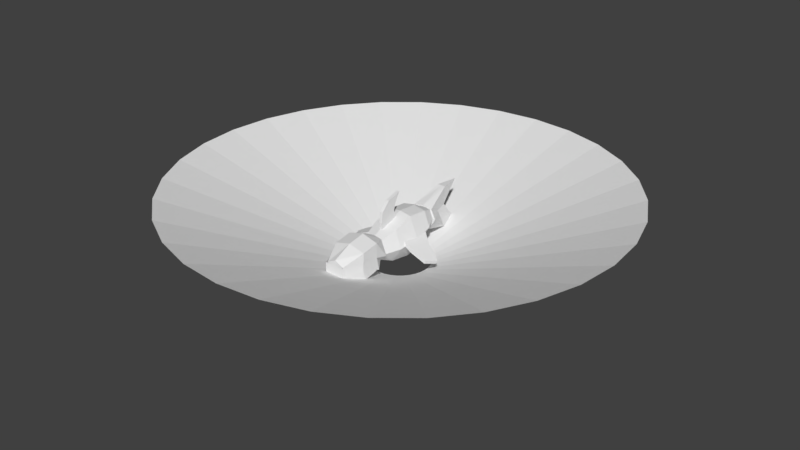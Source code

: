 # Source: roa.blend  (saved by Blender 2.78.0; exported with 4.5.12 LTS)
import bpy
from mathutils import Matrix  # noqa: F401  (used for matrix-valued properties, if any)

bpy.ops.wm.read_factory_settings(use_empty=True)
scene = bpy.context.scene
scene.name = 'Scene'

# ---- collections
col_collection_1 = bpy.data.collections.new('Collection 1'); scene.collection.children.link(col_collection_1)

# ---- materials (node trees are filled in below, after node groups)
mat_roa_effect = bpy.data.materials.new('Roa Effect')
mat_roa_effect.alpha_threshold = 0.0
mat_roa_effect.use_transparent_shadow = False
mat_roa_effect.roughness = 0.5
mat_roa = bpy.data.materials.new('Roa')
mat_roa.alpha_threshold = 0.0
mat_roa.use_transparent_shadow = False
mat_roa.roughness = 0.5

# ---- material node trees

# ---- world
world_world = bpy.data.worlds.new('World'); scene.world = world_world
world_world.color = (0.05088, 0.05088, 0.05088)
world_world.use_sun_shadow = False
world_world.sun_shadow_jitter_overblur = 0.0
world_world.cycles.sampling_method = 'MANUAL'

# ---- meshes
me_effect = bpy.data.meshes.new('Effect')
me_effect.from_pydata([(2.843e-08, 1.02, -1.0), (-6.75e-07, 7.56, 1.5), (0.199, 1.0, -1.0), (1.475, 7.415, 1.5), (0.3903, 0.9424, -1.0), (2.893, 6.985, 1.5), (0.5667, 0.8481, -1.0), (4.2, 6.286, 1.5), (0.7212, 0.7212, -1.0), (5.346, 5.346, 1.5), (0.8481, 0.5667, -1.0), (6.286, 4.2, 1.5), (0.9424, 0.3903, -1.0), (6.985, 2.893, 1.5), (1.0, 0.199, -1.0), (7.415, 1.475, 1.5), (1.02, 6.609e-08, -1.0), (7.56, -1.405e-06, 1.5), (1.0, -0.199, -1.0), (7.415, -1.475, 1.5), (0.9424, -0.3903, -1.0), (6.985, -2.893, 1.5), (0.8481, -0.5667, -1.0), (6.286, -4.2, 1.5), (0.7212, -0.7212, -1.0), (5.346, -5.346, 1.5), (0.5667, -0.8481, -1.0), (4.2, -6.286, 1.5), (0.3903, -0.9424, -1.0), (2.893, -6.985, 1.5), (0.199, -1.0, -1.0), (1.475, -7.415, 1.5), (-3.039e-07, -1.02, -1.0), (-3.138e-06, -7.56, 1.5), (-0.199, -1.0, -1.0), (-1.475, -7.415, 1.5), (-0.3903, -0.9424, -1.0), (-2.893, -6.985, 1.5), (-0.5667, -0.8481, -1.0), (-4.2, -6.286, 1.5), (-0.7212, -0.7212, -1.0), (-5.346, -5.346, 1.5), (-0.8481, -0.5667, -1.0), (-6.286, -4.2, 1.5), (-0.9424, -0.3903, -1.0), (-6.985, -2.893, 1.5), (-1.0, -0.199, -1.0), (-7.415, -1.475, 1.5), (-1.02, 9.74e-07, -1.0), (-7.56, 5.325e-06, 1.5), (-1.0, 0.199, -1.0), (-7.415, 1.475, 1.5), (-0.9424, 0.3903, -1.0), (-6.985, 2.893, 1.5), (-0.8481, 0.5667, -1.0), (-6.286, 4.2, 1.5), (-0.7212, 0.7212, -1.0), (-5.346, 5.346, 1.5), (-0.5667, 0.8481, -1.0), (-4.2, 6.286, 1.5), (-0.3903, 0.9424, -1.0), (-2.893, 6.985, 1.5), (-0.199, 1.0, -1.0), (-1.475, 7.415, 1.5)], [], [(0, 1, 3, 2), (2, 3, 5, 4), (4, 5, 7, 6), (6, 7, 9, 8), (8, 9, 11, 10), (10, 11, 13, 12), (12, 13, 15, 14), (14, 15, 17, 16), (16, 17, 19, 18), (18, 19, 21, 20), (20, 21, 23, 22), (22, 23, 25, 24), (24, 25, 27, 26), (26, 27, 29, 28), (28, 29, 31, 30), (30, 31, 33, 32), (32, 33, 35, 34), (34, 35, 37, 36), (36, 37, 39, 38), (38, 39, 41, 40), (40, 41, 43, 42), (42, 43, 45, 44), (44, 45, 47, 46), (46, 47, 49, 48), (48, 49, 51, 50), (50, 51, 53, 52), (52, 53, 55, 54), (54, 55, 57, 56), (56, 57, 59, 58), (58, 59, 61, 60), (60, 61, 63, 62), (62, 63, 1, 0)])
_uv = me_effect.uv_layers.new(name='UVMap')
_uv.uv.foreach_set('vector', [0.9999, 8.294e-05, 0.9999, 0.6376, 0.9374, 0.6376, 0.9374, 8.259e-05, 0.9374, 8.259e-05, 0.9374, 0.6376, 0.8749, 0.6376, 0.8749, 8.219e-05, 0.8749, 8.219e-05, 0.8749, 0.6376, 0.8124, 0.6376, 0.8125, 8.189e-05, 0.8125, 8.189e-05, 0.8124, 0.6376, 0.75, 0.6376, 0.75, 8.159e-05, 0.75, 8.159e-05, 0.75, 0.6376, 0.6875, 0.6376, 0.6875, 8.129e-05, 0.6875, 8.129e-05, 0.6875, 0.6376, 0.625, 0.6376, 0.625, 8.101e-05, 0.625, 8.101e-05, 0.625, 0.6376, 0.5625, 0.6376, 0.5625, 8.076e-05, 0.5625, 8.076e-05, 0.5625, 0.6376, 0.5, 0.6376, 0.5, 8.059e-05, 0.5, 8.059e-05, 0.5, 0.6376, 0.4375, 0.6376, 0.4375, 8.039e-05, 0.4375, 8.039e-05, 0.4375, 0.6376, 0.375, 0.6376, 0.375, 8.026e-05, 0.375, 8.026e-05, 0.375, 0.6376, 0.3125, 0.6376, 0.3125, 8.011e-05, 0.3125, 8.011e-05, 0.3125, 0.6376, 0.25, 0.6376, 0.25, 8.001e-05, 0.25, 8.001e-05, 0.25, 0.6376, 0.1875, 0.6376, 0.1875, 7.994e-05, 0.1875, 7.994e-05, 0.1875, 0.6376, 0.1251, 0.6376, 0.1251, 7.989e-05, 0.1251, 7.989e-05, 0.1251, 0.6376, 0.06257, 0.6376, 0.06257, 7.986e-05, 0.06257, 7.986e-05, 0.06257, 0.6376, 7.984e-05, 0.6376, 7.984e-05, 7.984e-05, 1.0, 1.287e-05, 1.0, 0.6376, 0.9375, 0.6376, 0.9375, 1.252e-05, 0.9375, 1.252e-05, 0.9375, 0.6376, 0.875, 0.6376, 0.875, 1.228e-05, 0.875, 1.228e-05, 0.875, 0.6376, 0.8125, 0.6376, 0.8125, 1.192e-05, 0.8125, 1.192e-05, 0.8125, 0.6376, 0.75, 0.6376, 0.75, 1.168e-05, 0.75, 1.168e-05, 0.75, 0.6376, 0.6875, 0.6376, 0.6875, 1.132e-05, 0.6875, 1.132e-05, 0.6875, 0.6376, 0.6251, 0.6376, 0.6251, 1.121e-05, 0.6251, 1.121e-05, 0.6251, 0.6376, 0.5626, 0.6376, 0.5626, 1.109e-05, 0.5626, 1.109e-05, 0.5626, 0.6376, 0.5001, 0.6376, 0.5001, 1.085e-05, 0.5001, 1.085e-05, 0.5001, 0.6376, 0.4376, 0.6376, 0.4376, 1.073e-05, 0.4376, 1.073e-05, 0.4376, 0.6376, 0.3751, 0.6376, 0.3751, 1.061e-05, 0.3751, 1.061e-05, 0.3751, 0.6376, 0.3126, 0.6376, 0.3126, 1.049e-05, 0.3126, 1.049e-05, 0.3126, 0.6376, 0.2501, 0.6376, 0.2501, 1.049e-05, 0.2501, 1.049e-05, 0.2501, 0.6376, 0.1876, 0.6376, 0.1876, 1.049e-05, 0.1876, 1.049e-05, 0.1876, 0.6376, 0.1251, 0.6376, 0.1251, 1.037e-05, 0.1251, 1.037e-05, 0.1251, 0.6376, 0.06265, 0.6376, 0.06265, 1.037e-05, 0.06265, 1.037e-05, 0.06265, 0.6376, 0.0001569, 0.6376, 0.0001569, 1.049e-05])
me_effect.materials.append(mat_roa_effect)
me_effect.use_remesh_preserve_volume = False
me_effect.use_remesh_preserve_attributes = False
me_effect.use_mirror_vertex_groups = False
me_effect.update()
me_armright = bpy.data.meshes.new('ArmRight')
me_armright.from_pydata([(0.07067, -0.5, -0.03325), (0.01996, -0.5, 0.07551), (0.02536, 0.5, -0.05438), (-0.02536, 0.5, 0.05438), (-0.7903, -0.5, -0.4347), (-0.841, -0.5, -0.326), (-0.7903, 6.152e-08, -0.4347), (-0.841, 6.304e-08, -0.326), (0.02536, -7.553e-10, -0.05438), (-0.02536, 7.553e-10, 0.05438), (-0.9716, -0.15, -0.5193), (-1.022, -0.15, -0.4105), (-0.4051, 0.15, -0.2551), (-0.4559, 0.15, -0.1464), (-0.2692, -0.55, -0.1917), (-0.3199, -0.55, -0.08297), (-0.5238, -0.075, -0.1781), (-0.4731, -0.075, -0.2868)], [], [(7, 11, 16, 13), (12, 6, 7, 13), (10, 4, 5, 11), (14, 0, 1, 15), (17, 14, 4, 10), (16, 15, 1, 9), (13, 16, 9, 3), (12, 17, 10, 6), (6, 10, 11, 7), (2, 8, 17, 12), (11, 5, 15, 16), (8, 0, 14, 17), (4, 14, 15, 5), (2, 12, 13, 3)])
_uv = me_armright.uv_layers.new(name='UVMap')
_uv.uv.foreach_set('vector', [0.8605, 0.05823, 0.8612, 0.0346, 0.8223, 0.08026, 0.8342, 0.1128, 0.8503, 0.1195, 0.8749, 0.06145, 0.8605, 0.05823, 0.8342, 0.1128, 0.8749, 0.02889, 0.8334, 0.0003291, 0.8299, 0.01684, 0.8612, 0.0346, 0.7564, 0.01951, 0.7049, 0.04876, 0.7146, 0.06535, 0.7634, 0.03631, 0.8597, 0.4402, 0.7878, 0.4449, 0.8321, 0.5104, 0.8873, 0.5111, 0.8223, 0.08026, 0.7634, 0.03631, 0.7146, 0.06535, 0.7592, 0.1327, 0.8342, 0.1128, 0.8223, 0.08026, 0.7592, 0.1327, 0.8004, 0.1959, 0.8816, 0.4162, 0.8597, 0.4402, 0.8873, 0.5111, 0.892, 0.4771, 0.8749, 0.06145, 0.8749, 0.02889, 0.8612, 0.0346, 0.8605, 0.05823, 0.892, 0.3361, 0.8321, 0.3693, 0.8597, 0.4402, 0.8816, 0.4162, 0.8612, 0.0346, 0.8299, 0.01684, 0.7634, 0.03631, 0.8223, 0.08026, 0.8321, 0.3693, 0.7689, 0.3966, 0.7878, 0.4449, 0.8597, 0.4402, 0.8334, 0.0003291, 0.7564, 0.01951, 0.7634, 0.03631, 0.8299, 0.01684, 0.8173, 0.2026, 0.8503, 0.1195, 0.8342, 0.1128, 0.8004, 0.1959])
_ca = me_armright.color_attributes.new('Col', 'BYTE_COLOR', 'CORNER')
_ca.data.foreach_set('color', [1.0, 1.0, 1.0, 1.0, 1.0, 1.0, 1.0, 1.0, 1.0, 1.0, 1.0, 1.0, 1.0, 1.0, 1.0, 1.0, 1.0, 1.0, 1.0, 1.0, 1.0, 1.0, 1.0, 1.0, 1.0, 1.0, 1.0, 1.0, 1.0, 1.0, 1.0, 1.0, 1.0, 1.0, 1.0, 1.0, 1.0, 1.0, 1.0, 1.0, 1.0, 1.0, 1.0, 1.0, 1.0, 1.0, 1.0, 1.0, 1.0, 1.0, 1.0, 1.0, 1.0, 1.0, 1.0, 1.0, 1.0, 1.0, 1.0, 1.0, 1.0, 1.0, 1.0, 1.0, 1.0, 1.0, 1.0, 1.0, 1.0, 1.0, 1.0, 1.0, 1.0, 1.0, 1.0, 1.0, 1.0, 1.0, 1.0, 1.0, 1.0, 1.0, 1.0, 1.0, 1.0, 1.0, 1.0, 1.0, 1.0, 1.0, 1.0, 1.0, 1.0, 1.0, 1.0, 1.0, 1.0, 1.0, 1.0, 1.0, 1.0, 1.0, 1.0, 1.0, 1.0, 1.0, 1.0, 1.0, 1.0, 1.0, 1.0, 1.0, 1.0, 1.0, 1.0, 1.0, 1.0, 1.0, 1.0, 1.0, 1.0, 1.0, 1.0, 1.0, 1.0, 1.0, 1.0, 1.0, 1.0, 1.0, 1.0, 1.0, 1.0, 1.0, 1.0, 1.0, 1.0, 1.0, 1.0, 1.0, 1.0, 1.0, 1.0, 1.0, 1.0, 1.0, 1.0, 1.0, 1.0, 1.0, 1.0, 1.0, 1.0, 1.0, 1.0, 1.0, 1.0, 1.0, 1.0, 1.0, 1.0, 1.0, 1.0, 1.0, 1.0, 1.0, 1.0, 1.0, 1.0, 1.0, 1.0, 1.0, 1.0, 1.0, 1.0, 1.0, 1.0, 1.0, 1.0, 1.0, 1.0, 1.0, 1.0, 1.0, 1.0, 1.0, 1.0, 1.0, 1.0, 1.0, 1.0, 1.0, 1.0, 1.0, 1.0, 1.0, 1.0, 1.0, 1.0, 1.0, 1.0, 1.0, 1.0, 1.0, 1.0, 1.0, 1.0, 1.0, 1.0, 1.0, 1.0, 1.0, 1.0, 1.0, 1.0, 1.0, 1.0, 1.0, 1.0, 1.0, 1.0, 1.0, 1.0, 1.0])
me_armright.materials.append(mat_roa)
me_armright.use_remesh_preserve_volume = False
me_armright.use_remesh_preserve_attributes = False
me_armright.use_mirror_vertex_groups = False
me_armright.update()
me_body = bpy.data.meshes.new('Body')
me_body.from_pydata([(-0.1568, -1.4, -0.3304), (-0.2646, -1.4, 0.2576), (-0.1505, 1.4, -0.07476), (-0.2117, 1.4, 0.3452), (0.1568, -1.4, -0.3304), (0.2646, -1.4, 0.2576), (0.1505, 1.4, -0.07476), (0.2117, 1.4, 0.3452), (-0.392, -1.4, -0.1344), (-0.2822, 1.4, 0.2052), (0.2822, 1.4, 0.2052), (0.392, -1.4, -0.1344), (-0.336, 0.0, -0.7048), (-0.42, 0.0, 0.6952), (0.336, 0.0, -0.7048), (0.42, 0.0, 0.6952), (0.7, 0.0, -0.004762), (-0.7, 0.0, -0.004762), (-0.28, -0.7, -0.6348), (0.42, -0.7, 0.4852), (0.63, -0.7, -0.1098), (-0.42, -0.7, 0.4852), (0.28, -0.7, -0.6348), (-0.63, -0.7, -0.1098), (-0.42, 0.7, 0.6252), (0.28, 0.7, -0.4948), (-0.63, 0.7, 0.1002), (-0.28, 0.7, -0.4948), (0.42, 0.7, 0.6252), (0.63, 0.7, 0.1002), (-2.604e-09, 1.4, -0.07476), (-2.604e-09, 1.4, 0.3452), (-2.271e-10, -1.4, -0.3304), (-2.271e-10, -1.4, 0.3066), (-2.271e-10, -1.4, -0.1344), (-2.604e-09, 1.4, 0.2052), (-2.838e-10, 0.0, 0.7652), (-2.838e-10, 0.0, -0.7048), (-2.838e-10, -0.7, 0.5552), (-2.838e-10, -0.7, -0.6348), (-2.838e-10, 0.7, -0.4948), (-2.838e-10, 0.7, 0.6952), (0.05, -0.9056, 0.3708), (-0.05, -0.3444, 0.9056), (-0.05, -0.2208, 0.5944), (-0.05, -0.9292, 0.6792), (-0.05, -0.9056, 0.3708), (0.05, -0.9292, 0.6792), (0.05, -0.2208, 0.5944), (0.05, -0.3444, 0.9056), (0.05, -0.2693, 1.176), (0.05, -0.881, 1.032), (-0.05, -0.2693, 1.176), (-0.05, -0.881, 1.032), (0.05, -0.09104, 1.475), (0.05, -0.6027, 1.331), (-0.05, -0.09104, 1.475), (-0.05, -0.6027, 1.331)], [], [(26, 24, 3, 9), (35, 31, 7, 10), (20, 19, 5, 11), (34, 33, 1, 8), (39, 22, 4, 32), (38, 21, 1, 33), (32, 34, 8, 0), (22, 20, 11, 4), (30, 35, 10, 6), (27, 26, 9, 2), (18, 23, 17, 12), (25, 29, 16, 14), (41, 24, 13, 36), (40, 25, 14, 37), (29, 28, 15, 16), (23, 21, 13, 17), (8, 1, 21, 23), (0, 8, 23, 18), (14, 16, 20, 22), (36, 13, 21, 38), (37, 14, 22, 39), (16, 15, 19, 20), (10, 7, 28, 29), (30, 6, 25, 40), (31, 3, 24, 41), (6, 10, 29, 25), (12, 17, 26, 27), (17, 13, 24, 26), (7, 31, 41, 28), (2, 30, 40, 27), (12, 37, 39, 18), (15, 36, 38, 19), (27, 40, 37, 12), (28, 41, 36, 15), (2, 9, 35, 30), (4, 11, 34, 32), (19, 38, 33, 5), (18, 39, 32, 0), (11, 5, 33, 34), (9, 3, 31, 35), (42, 47, 45, 46), (48, 49, 47, 42), (44, 43, 49, 48), (46, 45, 43, 44), (49, 43, 52, 50), (52, 53, 57, 56), (43, 45, 53, 52), (47, 49, 50, 51), (45, 47, 51, 53), (54, 56, 57, 55), (51, 50, 54, 55), (53, 51, 55, 57), (50, 52, 56, 54)])
_uv = me_body.uv_layers.new(name='UVMap')
_uv.uv.foreach_set('vector', [0.3003, 0.442, 0.3073, 0.3734, 0.4127, 0.4055, 0.41, 0.4294, 0.8075, 0.5309, 0.8075, 0.5117, 0.8365, 0.5117, 0.8462, 0.5309, 0.1282, 0.1325, 0.1254, 0.2159, 0.01569, 0.1889, 0.02284, 0.124, 0.7141, 0.847, 0.7141, 0.9074, 0.6778, 0.9007, 0.6603, 0.847, 0.114, 0.01242, 0.124, 0.05093, 0.01692, 0.0769, 0.008147, 0.05515, 0.1082, 0.3197, 0.1254, 0.3818, 0.01569, 0.4088, 0.0003291, 0.3688, 0.7141, 0.8201, 0.7141, 0.847, 0.6603, 0.847, 0.6926, 0.8201, 0.124, 0.05093, 0.1282, 0.1325, 0.02284, 0.124, 0.01692, 0.0769, 0.8075, 0.5693, 0.8075, 0.5309, 0.8462, 0.5309, 0.8282, 0.5693, 0.307, 0.529, 0.3003, 0.442, 0.41, 0.4294, 0.4171, 0.4774, 0.124, 0.5468, 0.1282, 0.4653, 0.2156, 0.4525, 0.2141, 0.548, 0.307, 0.06881, 0.3003, 0.1558, 0.2156, 0.1453, 0.2141, 0.04977, 0.3255, 0.3141, 0.3073, 0.3734, 0.2198, 0.3586, 0.2192, 0.2992, 0.3243, 0.03218, 0.307, 0.06881, 0.2141, 0.04977, 0.2186, 0.0003291, 0.3003, 0.1558, 0.3073, 0.2244, 0.2198, 0.2392, 0.2156, 0.1453, 0.1282, 0.4653, 0.1254, 0.3818, 0.2198, 0.3586, 0.2156, 0.4525, 0.02284, 0.4738, 0.01569, 0.4088, 0.1254, 0.3818, 0.1282, 0.4653, 0.01692, 0.5209, 0.02284, 0.4738, 0.1282, 0.4653, 0.124, 0.5468, 0.2141, 0.04977, 0.2156, 0.1453, 0.1282, 0.1325, 0.124, 0.05093, 0.2192, 0.2992, 0.2198, 0.3586, 0.1254, 0.3818, 0.1082, 0.3197, 0.2186, 0.0003291, 0.2141, 0.04977, 0.124, 0.05093, 0.114, 0.01242, 0.2156, 0.1453, 0.2198, 0.2392, 0.1254, 0.2159, 0.1282, 0.1325, 0.41, 0.1683, 0.4127, 0.1923, 0.3073, 0.2244, 0.3003, 0.1558, 0.4298, 0.1009, 0.4171, 0.1203, 0.307, 0.06881, 0.3243, 0.03218, 0.4298, 0.3772, 0.4127, 0.4055, 0.3073, 0.3734, 0.3255, 0.3141, 0.4171, 0.1203, 0.41, 0.1683, 0.3003, 0.1558, 0.307, 0.06881, 0.2141, 0.548, 0.2156, 0.4525, 0.3003, 0.442, 0.307, 0.529, 0.2156, 0.4525, 0.2198, 0.3586, 0.3073, 0.3734, 0.3003, 0.442, 0.4127, 0.1923, 0.4298, 0.2205, 0.3255, 0.2837, 0.3073, 0.2244, 0.4171, 0.4774, 0.4298, 0.4969, 0.3243, 0.5656, 0.307, 0.529, 0.2141, 0.548, 0.2186, 0.5974, 0.114, 0.5854, 0.124, 0.5468, 0.2198, 0.2392, 0.2192, 0.2986, 0.1082, 0.2781, 0.1254, 0.2159, 0.307, 0.529, 0.3243, 0.5656, 0.2186, 0.5974, 0.2141, 0.548, 0.3073, 0.2244, 0.3255, 0.2837, 0.2192, 0.2986, 0.2198, 0.2392, 0.7869, 0.5693, 0.7689, 0.5309, 0.8075, 0.5309, 0.8075, 0.5693, 0.7355, 0.8201, 0.7678, 0.847, 0.7141, 0.847, 0.7141, 0.8201, 0.1254, 0.2159, 0.1082, 0.2781, 0.0003291, 0.229, 0.01569, 0.1889, 0.124, 0.5468, 0.114, 0.5854, 0.008147, 0.5426, 0.01692, 0.5209, 0.7678, 0.847, 0.7503, 0.9007, 0.7141, 0.9074, 0.7141, 0.847, 0.7689, 0.5309, 0.7785, 0.5117, 0.8075, 0.5117, 0.8075, 0.5309, 0.4295, 0.5981, 0.4295, 0.6405, 0.4158, 0.6405, 0.4158, 0.5981, 0.9827, 0.08669, 0.9412, 0.1064, 0.9037, 0.02906, 0.9348, 0.0003291, 0.8577, 0.2033, 0.8577, 0.2492, 0.844, 0.2492, 0.844, 0.2033, 0.9404, 0.3361, 0.9716, 0.3648, 0.9341, 0.4421, 0.8926, 0.4224, 0.844, 0.2492, 0.8577, 0.2492, 0.8577, 0.2877, 0.844, 0.2877, 0.9518, 0.4763, 0.9997, 0.4047, 0.9997, 0.4606, 0.9618, 0.5229, 0.9341, 0.4421, 0.9716, 0.3648, 0.9997, 0.4047, 0.9518, 0.4763, 0.9037, 0.02906, 0.9412, 0.1064, 0.9235, 0.1405, 0.8756, 0.06894, 0.4158, 0.6405, 0.4295, 0.6405, 0.4295, 0.6893, 0.4158, 0.6893, 0.4295, 0.8181, 0.4158, 0.8181, 0.4158, 0.7452, 0.4295, 0.7452, 0.8756, 0.06894, 0.9235, 0.1405, 0.9134, 0.1872, 0.8756, 0.1249, 0.4158, 0.6893, 0.4295, 0.6893, 0.4295, 0.7452, 0.4158, 0.7452, 0.844, 0.2877, 0.8577, 0.2877, 0.8577, 0.3354, 0.844, 0.3354])
_ca = me_body.color_attributes.new('Col', 'BYTE_COLOR', 'CORNER')
_ca.data.foreach_set('color', [1.0, 1.0, 1.0, 1.0, 1.0, 1.0, 1.0, 1.0, 1.0, 1.0, 1.0, 1.0, 1.0, 1.0, 1.0, 1.0, 1.0, 1.0, 1.0, 1.0, 1.0, 1.0, 1.0, 1.0, 1.0, 1.0, 1.0, 1.0, 1.0, 1.0, 1.0, 1.0, 1.0, 1.0, 1.0, 1.0, 1.0, 1.0, 1.0, 1.0, 1.0, 1.0, 1.0, 1.0, 1.0, 1.0, 1.0, 1.0, 1.0, 1.0, 1.0, 1.0, 1.0, 1.0, 1.0, 1.0, 1.0, 1.0, 1.0, 1.0, 1.0, 1.0, 1.0, 1.0, 1.0, 1.0, 1.0, 1.0, 1.0, 1.0, 1.0, 1.0, 1.0, 1.0, 1.0, 1.0, 1.0, 1.0, 1.0, 1.0, 1.0, 1.0, 1.0, 1.0, 1.0, 1.0, 1.0, 1.0, 1.0, 1.0, 1.0, 1.0, 1.0, 1.0, 1.0, 1.0, 1.0, 1.0, 1.0, 1.0, 1.0, 1.0, 1.0, 1.0, 1.0, 1.0, 1.0, 1.0, 1.0, 1.0, 1.0, 1.0, 1.0, 1.0, 1.0, 1.0, 1.0, 1.0, 1.0, 1.0, 1.0, 1.0, 1.0, 1.0, 1.0, 1.0, 1.0, 1.0, 1.0, 1.0, 1.0, 1.0, 1.0, 1.0, 1.0, 1.0, 1.0, 1.0, 1.0, 1.0, 1.0, 1.0, 1.0, 1.0, 1.0, 1.0, 1.0, 1.0, 1.0, 1.0, 1.0, 1.0, 1.0, 1.0, 1.0, 1.0, 1.0, 1.0, 1.0, 1.0, 1.0, 1.0, 1.0, 1.0, 1.0, 1.0, 1.0, 1.0, 1.0, 1.0, 1.0, 1.0, 1.0, 1.0, 1.0, 1.0, 1.0, 1.0, 1.0, 1.0, 1.0, 1.0, 1.0, 1.0, 1.0, 1.0, 1.0, 1.0, 1.0, 1.0, 1.0, 1.0, 1.0, 1.0, 1.0, 1.0, 1.0, 1.0, 1.0, 1.0, 1.0, 1.0, 1.0, 1.0, 1.0, 1.0, 1.0, 1.0, 1.0, 1.0, 1.0, 1.0, 1.0, 1.0, 1.0, 1.0, 1.0, 1.0, 1.0, 1.0, 1.0, 1.0, 1.0, 1.0, 1.0, 1.0, 1.0, 1.0, 1.0, 1.0, 1.0, 1.0, 1.0, 1.0, 1.0, 1.0, 1.0, 1.0, 1.0, 1.0, 1.0, 1.0, 1.0, 1.0, 1.0, 1.0, 1.0, 1.0, 1.0, 1.0, 1.0, 1.0, 1.0, 1.0, 1.0, 1.0, 1.0, 1.0, 1.0, 1.0, 1.0, 1.0, 1.0, 1.0, 1.0, 1.0, 1.0, 1.0, 1.0, 1.0, 1.0, 1.0, 1.0, 1.0, 1.0, 1.0, 1.0, 1.0, 1.0, 1.0, 1.0, 1.0, 1.0, 1.0, 1.0, 1.0, 1.0, 1.0, 1.0, 1.0, 1.0, 1.0, 1.0, 1.0, 1.0, 1.0, 1.0, 1.0, 1.0, 1.0, 1.0, 1.0, 1.0, 1.0, 1.0, 1.0, 1.0, 1.0, 1.0, 1.0, 1.0, 1.0, 1.0, 1.0, 1.0, 1.0, 1.0, 1.0, 1.0, 1.0, 1.0, 1.0, 1.0, 1.0, 1.0, 1.0, 1.0, 1.0, 1.0, 1.0, 1.0, 1.0, 1.0, 1.0, 1.0, 1.0, 1.0, 1.0, 1.0, 1.0, 1.0, 1.0, 1.0, 1.0, 1.0, 1.0, 1.0, 1.0, 1.0, 1.0, 1.0, 1.0, 1.0, 1.0, 1.0, 1.0, 1.0, 1.0, 1.0, 1.0, 1.0, 1.0, 1.0, 1.0, 1.0, 1.0, 1.0, 1.0, 1.0, 1.0, 1.0, 1.0, 1.0, 1.0, 1.0, 1.0, 1.0, 1.0, 1.0, 1.0, 1.0, 1.0, 1.0, 1.0, 1.0, 1.0, 1.0, 1.0, 1.0, 1.0, 1.0, 1.0, 1.0, 1.0, 1.0, 1.0, 1.0, 1.0, 1.0, 1.0, 1.0, 1.0, 1.0, 1.0, 1.0, 1.0, 1.0, 1.0, 1.0, 1.0, 1.0, 1.0, 1.0, 1.0, 1.0, 1.0, 1.0, 1.0, 1.0, 1.0, 1.0, 1.0, 1.0, 1.0, 1.0, 1.0, 1.0, 1.0, 1.0, 1.0, 1.0, 1.0, 1.0, 1.0, 1.0, 1.0, 1.0, 1.0, 1.0, 1.0, 1.0, 1.0, 1.0, 1.0, 1.0, 1.0, 1.0, 1.0, 1.0, 1.0, 1.0, 1.0, 1.0, 1.0, 1.0, 1.0, 1.0, 1.0, 1.0, 1.0, 1.0, 1.0, 1.0, 1.0, 1.0, 1.0, 1.0, 1.0, 1.0, 1.0, 1.0, 1.0, 1.0, 1.0, 1.0, 1.0, 1.0, 1.0, 1.0, 1.0, 1.0, 1.0, 1.0, 1.0, 1.0, 1.0, 1.0, 1.0, 1.0, 1.0, 1.0, 1.0, 1.0, 1.0, 1.0, 1.0, 1.0, 1.0, 1.0, 1.0, 1.0, 1.0, 1.0, 1.0, 1.0, 1.0, 1.0, 1.0, 1.0, 1.0, 1.0, 1.0, 1.0, 1.0, 1.0, 1.0, 1.0, 1.0, 1.0, 1.0, 1.0, 1.0, 1.0, 1.0, 1.0, 1.0, 1.0, 1.0, 1.0, 1.0, 1.0, 1.0, 1.0, 1.0, 1.0, 1.0, 1.0, 1.0, 1.0, 1.0, 1.0, 1.0, 1.0, 1.0, 1.0, 1.0, 1.0, 1.0, 1.0, 1.0, 1.0, 1.0, 1.0, 1.0, 1.0, 1.0, 1.0, 1.0, 1.0, 1.0, 1.0, 1.0, 1.0, 1.0, 1.0, 1.0, 1.0, 1.0, 1.0, 1.0, 1.0, 1.0, 1.0, 1.0, 1.0, 1.0, 1.0, 1.0, 1.0, 1.0, 1.0, 1.0, 1.0, 1.0, 1.0, 1.0, 1.0, 1.0, 1.0, 1.0, 1.0, 1.0, 1.0, 1.0, 1.0, 1.0, 1.0, 1.0, 1.0, 1.0, 1.0, 1.0, 1.0, 1.0, 1.0, 1.0, 1.0, 1.0, 1.0, 1.0, 1.0, 1.0, 1.0, 1.0, 1.0, 1.0, 1.0, 1.0, 1.0, 1.0, 1.0, 1.0, 1.0, 1.0, 1.0, 1.0, 1.0, 1.0, 1.0, 1.0, 1.0, 1.0, 1.0, 1.0, 1.0, 1.0, 1.0, 1.0, 1.0, 1.0, 1.0, 1.0, 1.0, 1.0, 1.0, 1.0, 1.0, 1.0, 1.0, 1.0, 1.0, 1.0, 1.0, 1.0, 1.0, 1.0, 1.0, 1.0, 1.0, 1.0, 1.0, 1.0, 1.0, 1.0, 1.0, 1.0, 1.0, 1.0, 1.0, 1.0, 1.0, 1.0, 1.0, 1.0, 1.0, 1.0, 1.0, 1.0, 1.0, 1.0, 1.0, 1.0, 1.0, 1.0, 1.0, 1.0, 1.0, 1.0, 1.0, 1.0, 1.0, 1.0, 1.0, 1.0, 1.0, 1.0, 1.0, 1.0, 1.0, 1.0, 1.0, 1.0, 1.0, 1.0, 1.0, 1.0, 1.0, 1.0, 1.0, 1.0, 1.0, 1.0, 1.0, 1.0, 1.0, 1.0, 1.0, 1.0, 1.0, 1.0, 1.0, 1.0, 1.0, 1.0, 1.0, 1.0, 1.0, 1.0, 1.0, 1.0, 1.0, 1.0, 1.0, 1.0, 1.0, 1.0, 1.0, 1.0, 1.0, 1.0, 1.0, 1.0, 1.0, 1.0, 1.0, 1.0, 1.0, 1.0, 1.0, 1.0, 1.0, 1.0, 1.0, 1.0, 1.0, 1.0, 1.0, 1.0, 1.0, 1.0, 1.0, 1.0, 1.0, 1.0, 1.0, 1.0, 1.0, 1.0, 1.0, 1.0, 1.0, 1.0, 1.0, 1.0, 1.0, 1.0, 1.0, 1.0, 1.0, 1.0, 1.0, 1.0, 1.0, 1.0, 1.0, 1.0, 1.0, 1.0, 1.0, 1.0, 1.0, 1.0, 1.0, 1.0, 1.0, 1.0, 1.0, 1.0, 1.0, 1.0, 1.0, 1.0, 1.0, 1.0, 1.0, 1.0, 1.0, 1.0, 1.0, 1.0, 1.0, 1.0, 1.0, 1.0, 1.0, 1.0, 1.0, 1.0, 1.0, 1.0, 1.0, 1.0, 1.0, 1.0, 1.0, 1.0, 1.0, 1.0, 1.0, 1.0, 1.0, 1.0, 1.0, 1.0, 1.0, 1.0, 1.0, 1.0, 1.0, 1.0, 1.0, 1.0, 1.0, 1.0, 1.0, 1.0, 1.0, 1.0])
me_body.materials.append(mat_roa)
me_body.use_remesh_preserve_volume = False
me_body.use_remesh_preserve_attributes = False
me_body.use_mirror_vertex_groups = False
me_body.update()
me_head = bpy.data.meshes.new('Head')
me_head.from_pydata([(-0.55, -0.75, -0.3), (-0.55, -1.05, 0.4), (-0.25, 0.05, -0.4), (-0.3, 0.05, 0.35), (0.55, -0.75, -0.3), (0.55, -1.05, 0.4), (0.25, 0.05, -0.4), (0.3, 0.05, 0.35), (-0.55, -0.35, -0.45), (-0.55, -0.45, 0.5), (0.55, -0.35, -0.45), (0.55, -0.45, 0.5), (-0.55, -1.05, 0.0), (-0.5, 0.05, -0.15), (0.5, 0.05, -0.15), (0.55, -1.05, 0.0), (0.55, -0.45, 0.0), (-0.55, -0.45, 0.0), (0.0, 0.05, -0.4), (0.0, 0.05, 0.4), (0.0, -0.75, -0.3), (0.0, -1.05, 0.55), (0.0, -0.45, 0.65), (0.0, -0.35, -0.45), (0.0, -1.05, 0.0), (0.0, 0.05, 0.0), (-0.3, -1.7, 0.0), (-0.3, -1.7, 0.1), (0.0, -1.7, 0.25), (0.3, -1.7, 0.1), (0.3, -1.7, 0.0), (0.0, -1.7, 0.0), (-0.55, -1.05, -0.1), (0.55, -1.05, -0.1), (-0.3, -1.7, -0.1), (0.3, -1.7, -0.1), (0.0, -1.7, -0.1)], [], [(17, 9, 3, 13), (25, 19, 7, 14), (16, 11, 5, 15), (15, 5, 29, 30), (23, 10, 4, 20), (22, 9, 1, 21), (19, 3, 9, 22), (18, 6, 10, 23), (14, 7, 11, 16), (12, 1, 9, 17), (0, 12, 17, 8), (6, 14, 16, 10), (20, 24, 12, 0), (10, 16, 15, 4), (18, 25, 14, 6), (8, 17, 13, 2), (2, 13, 25, 18), (4, 15, 24, 20), (2, 18, 23, 8), (7, 19, 22, 11), (11, 22, 21, 5), (8, 23, 20, 0), (1, 12, 26, 27), (13, 3, 19, 25), (31, 28, 27, 26), (30, 29, 28, 31), (12, 24, 31, 26), (5, 21, 28, 29), (21, 1, 27, 28), (24, 15, 30, 31), (26, 34, 36, 31), (12, 32, 34, 26), (30, 35, 33, 15), (31, 36, 35, 30)])
_uv = me_head.uv_layers.new(name='UVMap')
_uv.uv.foreach_set('vector', [0.5872, 0.1147, 0.5383, 0.09324, 0.5764, 0.04352, 0.6198, 0.07632, 0.7682, 0.4828, 0.7333, 0.5433, 0.7052, 0.5096, 0.7058, 0.4555, 0.6558, 0.458, 0.6428, 0.5099, 0.5747, 0.4858, 0.5791, 0.4277, 0.5791, 0.4277, 0.5747, 0.4858, 0.4782, 0.4581, 0.4737, 0.4437, 0.7187, 0.3616, 0.6812, 0.4208, 0.6398, 0.4151, 0.6498, 0.3361, 0.4809, 0.03692, 0.5383, 0.09324, 0.5165, 0.1612, 0.4304, 0.132, 0.5665, 0.0003291, 0.5764, 0.04352, 0.5383, 0.09324, 0.4809, 0.03692, 0.7602, 0.4153, 0.7277, 0.4285, 0.6812, 0.4208, 0.7187, 0.3616, 0.7058, 0.4555, 0.7052, 0.5096, 0.6428, 0.5099, 0.6558, 0.458, 0.5647, 0.1922, 0.5165, 0.1612, 0.5383, 0.09324, 0.5872, 0.1147, 0.6126, 0.1553, 0.5647, 0.1922, 0.5872, 0.1147, 0.6314, 0.1165, 0.7277, 0.4285, 0.7058, 0.4555, 0.6558, 0.458, 0.6812, 0.4208, 0.6775, 0.1928, 0.6358, 0.2514, 0.5647, 0.1922, 0.6126, 0.1553, 0.6812, 0.4208, 0.6558, 0.458, 0.5791, 0.4277, 0.6398, 0.4151, 0.7602, 0.4153, 0.7682, 0.4828, 0.7058, 0.4555, 0.7277, 0.4285, 0.6314, 0.1165, 0.5872, 0.1147, 0.6198, 0.07632, 0.6552, 0.07595, 0.6552, 0.07595, 0.6198, 0.07632, 0.6371, 0.008886, 0.6871, 0.0581, 0.6398, 0.4151, 0.5791, 0.4277, 0.5791, 0.3361, 0.6498, 0.3361, 0.6552, 0.07595, 0.6871, 0.0581, 0.7042, 0.1281, 0.6314, 0.1165, 0.7052, 0.5096, 0.7333, 0.5433, 0.653, 0.5896, 0.6428, 0.5099, 0.6428, 0.5099, 0.653, 0.5896, 0.546, 0.5728, 0.5747, 0.4858, 0.6314, 0.1165, 0.7042, 0.1281, 0.6775, 0.1928, 0.6126, 0.1553, 0.5165, 0.1612, 0.5647, 0.1922, 0.4897, 0.2659, 0.4809, 0.2539, 0.6198, 0.07632, 0.5764, 0.04352, 0.5665, 0.0003291, 0.6371, 0.008886, 0.4481, 0.2883, 0.4304, 0.2503, 0.4809, 0.2539, 0.4897, 0.2659, 0.4737, 0.4437, 0.4782, 0.4581, 0.4505, 0.5011, 0.4304, 0.4637, 0.5647, 0.1922, 0.6358, 0.2514, 0.5659, 0.3354, 0.5271, 0.3031, 0.5747, 0.4858, 0.546, 0.5728, 0.4505, 0.5011, 0.4782, 0.4581, 0.4304, 0.132, 0.5165, 0.1612, 0.4809, 0.2539, 0.4304, 0.2503, 0.5791, 0.3361, 0.5791, 0.4277, 0.4707, 0.3861, 0.4707, 0.3361, 0.09986, 0.955, 0.09986, 0.9801, 0.02459, 0.9801, 0.02459, 0.955, 0.2746, 0.955, 0.2746, 0.9801, 0.09986, 0.9801, 0.09986, 0.955, 0.09983, 0.955, 0.09983, 0.9801, 0.2745, 0.9801, 0.2745, 0.955, 0.02456, 0.955, 0.02456, 0.9801, 0.09983, 0.9801, 0.09983, 0.955])
_ca = me_head.color_attributes.new('Col', 'BYTE_COLOR', 'CORNER')
_ca.data.foreach_set('color', [1.0, 1.0, 1.0, 1.0, 1.0, 1.0, 1.0, 1.0, 1.0, 1.0, 1.0, 1.0, 1.0, 1.0, 1.0, 1.0, 1.0, 1.0, 1.0, 1.0, 1.0, 1.0, 1.0, 1.0, 1.0, 1.0, 1.0, 1.0, 1.0, 1.0, 1.0, 1.0, 1.0, 1.0, 1.0, 1.0, 1.0, 1.0, 1.0, 1.0, 1.0, 1.0, 1.0, 1.0, 1.0, 1.0, 1.0, 1.0, 1.0, 1.0, 1.0, 1.0, 1.0, 1.0, 1.0, 1.0, 1.0, 1.0, 1.0, 1.0, 1.0, 1.0, 1.0, 1.0, 1.0, 1.0, 1.0, 1.0, 1.0, 1.0, 1.0, 1.0, 1.0, 1.0, 1.0, 1.0, 1.0, 1.0, 1.0, 1.0, 1.0, 1.0, 1.0, 1.0, 1.0, 1.0, 1.0, 1.0, 1.0, 1.0, 1.0, 1.0, 1.0, 1.0, 1.0, 1.0, 1.0, 1.0, 1.0, 1.0, 1.0, 1.0, 1.0, 1.0, 1.0, 1.0, 1.0, 1.0, 1.0, 1.0, 1.0, 1.0, 1.0, 1.0, 1.0, 1.0, 1.0, 1.0, 1.0, 1.0, 1.0, 1.0, 1.0, 1.0, 1.0, 1.0, 1.0, 1.0, 1.0, 1.0, 1.0, 1.0, 1.0, 1.0, 1.0, 1.0, 1.0, 1.0, 1.0, 1.0, 1.0, 1.0, 1.0, 1.0, 1.0, 1.0, 1.0, 1.0, 1.0, 1.0, 1.0, 1.0, 1.0, 1.0, 1.0, 1.0, 1.0, 1.0, 1.0, 1.0, 1.0, 1.0, 1.0, 1.0, 1.0, 1.0, 1.0, 1.0, 1.0, 1.0, 1.0, 1.0, 1.0, 1.0, 1.0, 1.0, 1.0, 1.0, 1.0, 1.0, 1.0, 1.0, 1.0, 1.0, 1.0, 1.0, 1.0, 1.0, 1.0, 1.0, 1.0, 1.0, 1.0, 1.0, 1.0, 1.0, 1.0, 1.0, 1.0, 1.0, 1.0, 1.0, 1.0, 1.0, 1.0, 1.0, 1.0, 1.0, 1.0, 1.0, 1.0, 1.0, 1.0, 1.0, 1.0, 1.0, 1.0, 1.0, 1.0, 1.0, 1.0, 1.0, 1.0, 1.0, 1.0, 1.0, 1.0, 1.0, 1.0, 1.0, 1.0, 1.0, 1.0, 1.0, 1.0, 1.0, 1.0, 1.0, 1.0, 1.0, 1.0, 1.0, 1.0, 1.0, 1.0, 1.0, 1.0, 1.0, 1.0, 1.0, 1.0, 1.0, 1.0, 1.0, 1.0, 1.0, 1.0, 1.0, 1.0, 1.0, 1.0, 1.0, 1.0, 1.0, 1.0, 1.0, 1.0, 1.0, 1.0, 1.0, 1.0, 1.0, 1.0, 1.0, 1.0, 1.0, 1.0, 1.0, 1.0, 1.0, 1.0, 1.0, 1.0, 1.0, 1.0, 1.0, 1.0, 1.0, 1.0, 1.0, 1.0, 1.0, 1.0, 1.0, 1.0, 1.0, 1.0, 1.0, 1.0, 1.0, 1.0, 1.0, 1.0, 1.0, 1.0, 1.0, 1.0, 1.0, 1.0, 1.0, 1.0, 1.0, 1.0, 1.0, 1.0, 1.0, 1.0, 1.0, 1.0, 1.0, 1.0, 1.0, 1.0, 1.0, 1.0, 1.0, 1.0, 1.0, 1.0, 1.0, 1.0, 1.0, 1.0, 1.0, 1.0, 1.0, 1.0, 1.0, 1.0, 1.0, 1.0, 1.0, 1.0, 1.0, 1.0, 1.0, 1.0, 1.0, 1.0, 1.0, 1.0, 1.0, 1.0, 1.0, 1.0, 1.0, 1.0, 1.0, 1.0, 1.0, 1.0, 1.0, 1.0, 1.0, 1.0, 1.0, 1.0, 1.0, 1.0, 1.0, 1.0, 1.0, 1.0, 1.0, 1.0, 1.0, 1.0, 1.0, 1.0, 1.0, 1.0, 1.0, 1.0, 1.0, 1.0, 1.0, 1.0, 1.0, 1.0, 1.0, 1.0, 1.0, 1.0, 1.0, 1.0, 1.0, 1.0, 1.0, 1.0, 1.0, 1.0, 1.0, 1.0, 1.0, 1.0, 1.0, 1.0, 1.0, 1.0, 1.0, 1.0, 1.0, 1.0, 1.0, 1.0, 1.0, 1.0, 1.0, 1.0, 1.0, 1.0, 1.0, 1.0, 1.0, 1.0, 1.0, 1.0, 1.0, 1.0, 1.0, 1.0, 1.0, 1.0, 1.0, 1.0, 1.0, 1.0, 1.0, 1.0, 1.0, 1.0, 1.0, 1.0, 1.0, 1.0, 1.0, 1.0, 1.0, 1.0, 1.0, 1.0, 1.0, 1.0, 1.0, 1.0, 1.0, 1.0, 1.0, 1.0, 1.0, 1.0, 1.0, 1.0, 1.0, 1.0, 1.0, 1.0, 1.0, 1.0, 1.0, 1.0, 1.0, 1.0, 1.0, 1.0, 1.0, 1.0, 1.0, 1.0, 1.0, 1.0, 1.0, 1.0, 1.0, 1.0, 1.0, 1.0, 1.0, 1.0, 1.0, 1.0, 1.0, 1.0, 1.0, 1.0, 1.0, 1.0, 1.0, 1.0, 1.0, 1.0, 1.0, 1.0, 1.0, 1.0, 1.0, 1.0, 1.0, 1.0, 1.0, 1.0, 1.0, 1.0, 1.0, 1.0, 1.0, 1.0, 1.0, 1.0, 1.0, 1.0, 1.0, 1.0, 1.0, 1.0, 1.0, 1.0, 1.0, 1.0, 1.0, 1.0, 1.0, 1.0, 1.0, 1.0, 1.0, 1.0, 1.0, 1.0, 1.0, 1.0, 1.0, 1.0, 1.0])
me_head.materials.append(mat_roa)
me_head.use_remesh_preserve_volume = False
me_head.use_remesh_preserve_attributes = False
me_head.use_mirror_vertex_groups = False
me_head.update()
me_mouth = bpy.data.meshes.new('Mouth')
me_mouth.from_pydata([(-0.3341, -0.95, -0.4), (-0.3341, -0.95, 0.0), (-0.58, 0.3, -0.4), (-0.58, 0.05, 0.0), (0.3341, -0.95, -0.4), (0.3341, -0.95, 0.0), (0.58, 0.3, -0.4), (0.58, 0.05, 0.0), (-0.58, -0.2, -0.5), (-0.58, -0.3, 0.0), (0.58, -0.2, -0.5), (0.58, -0.3, 0.0), (-0.3341, -0.95, -0.2), (-0.58, 0.05, -0.2), (0.58, 0.05, -0.2), (0.3341, -0.95, -0.2), (0.58, -0.3, -0.2), (-0.58, -0.3, -0.2), (0.0, 0.3, -0.4), (0.0, 0.05, 0.0), (0.0, -0.95, -0.4), (0.0, -0.95, 0.0), (0.0, -0.45, 0.0), (0.0, -0.2, -0.5), (0.0, -0.95, -0.2), (0.0, 0.05, -0.2), (-0.3341, -0.95, 0.1), (-0.58, 0.05, 0.1), (0.3341, -0.95, 0.1), (0.58, 0.05, 0.1), (-0.58, -0.3, 0.1), (0.58, -0.3, 0.1), (0.0, -0.95, 0.1)], [], [(17, 9, 3, 13), (25, 19, 7, 14), (16, 11, 5, 15), (24, 21, 1, 12), (23, 10, 4, 20), (22, 9, 1, 21), (19, 3, 9, 22), (18, 6, 10, 23), (14, 7, 11, 16), (12, 1, 9, 17), (0, 12, 17, 8), (6, 14, 16, 10), (20, 24, 12, 0), (10, 16, 15, 4), (18, 25, 14, 6), (8, 17, 13, 2), (2, 13, 25, 18), (4, 15, 24, 20), (2, 18, 23, 8), (7, 19, 22, 11), (11, 22, 21, 5), (8, 23, 20, 0), (15, 5, 21, 24), (13, 3, 19, 25), (7, 29, 31, 11), (21, 5, 28, 32), (9, 30, 27, 3), (9, 1, 26, 30), (21, 32, 26, 1), (11, 31, 28, 5)])
_uv = me_mouth.uv_layers.new(name='UVMap')
_uv.uv.foreach_set('vector', [0.1219, 0.6368, 0.1213, 0.5981, 0.2057, 0.622, 0.1805, 0.6534, 0.2069, 0.7214, 0.2347, 0.7208, 0.2065, 0.8136, 0.1819, 0.7865, 0.1334, 0.8088, 0.1365, 0.8448, 0.02409, 0.7966, 0.05201, 0.7747, 0.03615, 0.7306, 0.0003291, 0.7325, 0.01638, 0.667, 0.04574, 0.6856, 0.131, 0.7241, 0.1391, 0.7718, 0.07177, 0.7595, 0.06236, 0.729, 0.3163, 0.7208, 0.276, 0.6071, 0.4152, 0.6529, 0.4152, 0.7224, 0.2347, 0.7208, 0.2057, 0.622, 0.276, 0.6071, 0.3163, 0.7208, 0.1724, 0.7223, 0.1683, 0.7556, 0.1391, 0.7718, 0.131, 0.7241, 0.1819, 0.7865, 0.2065, 0.8136, 0.1365, 0.8448, 0.1334, 0.8088, 0.04574, 0.6856, 0.01638, 0.667, 0.1213, 0.5981, 0.1219, 0.6368, 0.06519, 0.6981, 0.04574, 0.6856, 0.1219, 0.6368, 0.1319, 0.6768, 0.1683, 0.7556, 0.1819, 0.7865, 0.1334, 0.8088, 0.1391, 0.7718, 0.06236, 0.729, 0.03615, 0.7306, 0.04574, 0.6856, 0.06519, 0.6981, 0.1391, 0.7718, 0.1334, 0.8088, 0.05201, 0.7747, 0.07177, 0.7595, 0.1724, 0.7223, 0.2069, 0.7214, 0.1819, 0.7865, 0.1683, 0.7556, 0.1319, 0.6768, 0.1219, 0.6368, 0.1805, 0.6534, 0.1637, 0.6879, 0.1637, 0.6879, 0.1805, 0.6534, 0.2069, 0.7214, 0.1724, 0.7223, 0.07177, 0.7595, 0.05201, 0.7747, 0.03615, 0.7306, 0.06236, 0.729, 0.1637, 0.6879, 0.1724, 0.7223, 0.131, 0.7241, 0.1319, 0.6768, 0.2065, 0.8136, 0.2347, 0.7208, 0.3163, 0.7208, 0.2735, 0.8302, 0.2735, 0.8302, 0.3163, 0.7208, 0.4152, 0.7224, 0.4123, 0.7913, 0.1319, 0.6768, 0.131, 0.7241, 0.06236, 0.729, 0.06519, 0.6981, 0.05201, 0.7747, 0.02409, 0.7966, 0.0003291, 0.7325, 0.03615, 0.7306, 0.1805, 0.6534, 0.2057, 0.622, 0.2347, 0.7208, 0.2069, 0.7214, 0.2854, 0.918, 0.2854, 0.9361, 0.222, 0.9361, 0.222, 0.918, 0.03542, 0.918, 0.09598, 0.918, 0.09598, 0.9361, 0.03542, 0.9361, 0.2219, 0.9181, 0.2219, 0.9362, 0.2853, 0.9362, 0.2853, 0.9181, 0.2219, 0.9181, 0.09589, 0.9181, 0.09589, 0.9362, 0.2219, 0.9362, 0.03533, 0.9181, 0.03533, 0.9362, 0.09589, 0.9362, 0.09589, 0.9181, 0.222, 0.918, 0.222, 0.9361, 0.09598, 0.9361, 0.09598, 0.918])
_ca = me_mouth.color_attributes.new('Col', 'BYTE_COLOR', 'CORNER')
_ca.data.foreach_set('color', [1.0, 1.0, 1.0, 1.0, 1.0, 1.0, 1.0, 1.0, 1.0, 1.0, 1.0, 1.0, 1.0, 1.0, 1.0, 1.0, 1.0, 1.0, 1.0, 1.0, 1.0, 1.0, 1.0, 1.0, 1.0, 1.0, 1.0, 1.0, 1.0, 1.0, 1.0, 1.0, 1.0, 1.0, 1.0, 1.0, 1.0, 1.0, 1.0, 1.0, 1.0, 1.0, 1.0, 1.0, 1.0, 1.0, 1.0, 1.0, 1.0, 1.0, 1.0, 1.0, 1.0, 1.0, 1.0, 1.0, 1.0, 1.0, 1.0, 1.0, 1.0, 1.0, 1.0, 1.0, 1.0, 1.0, 1.0, 1.0, 1.0, 1.0, 1.0, 1.0, 1.0, 1.0, 1.0, 1.0, 1.0, 1.0, 1.0, 1.0, 1.0, 1.0, 1.0, 1.0, 1.0, 1.0, 1.0, 1.0, 1.0, 1.0, 1.0, 1.0, 1.0, 1.0, 1.0, 1.0, 1.0, 1.0, 1.0, 1.0, 1.0, 1.0, 1.0, 1.0, 1.0, 1.0, 1.0, 1.0, 1.0, 1.0, 1.0, 1.0, 1.0, 1.0, 1.0, 1.0, 1.0, 1.0, 1.0, 1.0, 1.0, 1.0, 1.0, 1.0, 1.0, 1.0, 1.0, 1.0, 1.0, 1.0, 1.0, 1.0, 1.0, 1.0, 1.0, 1.0, 1.0, 1.0, 1.0, 1.0, 1.0, 1.0, 1.0, 1.0, 1.0, 1.0, 1.0, 1.0, 1.0, 1.0, 1.0, 1.0, 1.0, 1.0, 1.0, 1.0, 1.0, 1.0, 1.0, 1.0, 1.0, 1.0, 1.0, 1.0, 1.0, 1.0, 1.0, 1.0, 1.0, 1.0, 1.0, 1.0, 1.0, 1.0, 1.0, 1.0, 1.0, 1.0, 1.0, 1.0, 1.0, 1.0, 1.0, 1.0, 1.0, 1.0, 1.0, 1.0, 1.0, 1.0, 1.0, 1.0, 1.0, 1.0, 1.0, 1.0, 1.0, 1.0, 1.0, 1.0, 1.0, 1.0, 1.0, 1.0, 1.0, 1.0, 1.0, 1.0, 1.0, 1.0, 1.0, 1.0, 1.0, 1.0, 1.0, 1.0, 1.0, 1.0, 1.0, 1.0, 1.0, 1.0, 1.0, 1.0, 1.0, 1.0, 1.0, 1.0, 1.0, 1.0, 1.0, 1.0, 1.0, 1.0, 1.0, 1.0, 1.0, 1.0, 1.0, 1.0, 1.0, 1.0, 1.0, 1.0, 1.0, 1.0, 1.0, 1.0, 1.0, 1.0, 1.0, 1.0, 1.0, 1.0, 1.0, 1.0, 1.0, 1.0, 1.0, 1.0, 1.0, 1.0, 1.0, 1.0, 1.0, 1.0, 1.0, 1.0, 1.0, 1.0, 1.0, 1.0, 1.0, 1.0, 1.0, 1.0, 1.0, 1.0, 1.0, 1.0, 1.0, 1.0, 1.0, 1.0, 1.0, 1.0, 1.0, 1.0, 1.0, 1.0, 1.0, 1.0, 1.0, 1.0, 1.0, 1.0, 1.0, 1.0, 1.0, 1.0, 1.0, 1.0, 1.0, 1.0, 1.0, 1.0, 1.0, 1.0, 1.0, 1.0, 1.0, 1.0, 1.0, 1.0, 1.0, 1.0, 1.0, 1.0, 1.0, 1.0, 1.0, 1.0, 1.0, 1.0, 1.0, 1.0, 1.0, 1.0, 1.0, 1.0, 1.0, 1.0, 1.0, 1.0, 1.0, 1.0, 1.0, 1.0, 1.0, 1.0, 1.0, 1.0, 1.0, 1.0, 1.0, 1.0, 1.0, 1.0, 1.0, 1.0, 1.0, 1.0, 1.0, 1.0, 1.0, 1.0, 1.0, 1.0, 1.0, 1.0, 1.0, 1.0, 1.0, 1.0, 1.0, 1.0, 1.0, 1.0, 1.0, 1.0, 1.0, 1.0, 1.0, 1.0, 1.0, 1.0, 1.0, 1.0, 1.0, 1.0, 1.0, 1.0, 1.0, 1.0, 1.0, 1.0, 1.0, 1.0, 1.0, 1.0, 1.0, 1.0, 1.0, 1.0, 1.0, 1.0, 1.0, 1.0, 1.0, 1.0, 1.0, 1.0, 1.0, 1.0, 1.0, 1.0, 1.0, 1.0, 1.0, 1.0, 1.0, 1.0, 1.0, 1.0, 1.0, 1.0, 1.0, 1.0, 1.0, 1.0, 1.0, 1.0, 1.0, 1.0, 1.0, 1.0, 1.0, 1.0, 1.0, 1.0, 1.0, 1.0, 1.0, 1.0, 1.0, 1.0, 1.0, 1.0, 1.0, 1.0, 1.0, 1.0, 1.0, 1.0, 1.0, 1.0, 1.0, 1.0, 1.0, 1.0, 1.0, 1.0, 1.0, 1.0, 1.0, 1.0, 1.0, 1.0, 1.0, 1.0, 1.0, 1.0, 1.0, 1.0, 1.0, 1.0, 1.0, 1.0, 1.0, 1.0, 1.0, 1.0, 1.0, 1.0, 1.0, 1.0, 1.0, 1.0, 1.0, 1.0])
me_mouth.materials.append(mat_roa)
me_mouth.use_remesh_preserve_volume = False
me_mouth.use_remesh_preserve_attributes = False
me_mouth.use_mirror_vertex_groups = False
me_mouth.update()
me_tail = bpy.data.meshes.new('Tail')
me_tail.from_pydata([(-0.234, -0.044, -0.2735), (-0.337, -0.044, 0.4625), (0.0, 1.623, -0.5655), (0.0, 1.623, 0.8745), (0.234, -0.044, -0.2735), (0.337, -0.044, 0.4625), (0.0, -0.044, -0.2735), (0.0, -0.044, 0.5125), (-0.144, 0.9029, -0.5655), (-0.144, 0.9029, 0.8745), (0.144, 0.9029, -0.5655), (0.144, 0.9029, 0.8745), (0.0, 0.9029, 0.8745), (0.0, 0.9029, -0.5655), (-0.5054, -0.044, 0.1445), (0.0, 1.047, 0.1545), (0.5054, -0.044, 0.1445), (0.0, -0.044, 0.0945), (0.144, 0.5429, 0.1545), (-0.144, 0.5429, 0.1545)], [], [(19, 9, 3, 15), (18, 11, 5, 16), (17, 7, 1, 14), (13, 10, 4, 6), (12, 9, 1, 7), (11, 12, 7, 5), (8, 13, 6, 0), (16, 5, 7, 17), (2, 13, 8), (3, 12, 11), (3, 9, 12), (2, 10, 13), (15, 3, 11, 18), (14, 1, 9, 19), (0, 14, 19, 8), (2, 15, 18, 10), (4, 16, 17, 6), (6, 17, 14, 0), (10, 18, 16, 4), (8, 19, 15, 2)])
_uv = me_tail.uv_layers.new(name='UVMap')
_uv.uv.foreach_set('vector', [0.545, 0.6889, 0.6405, 0.7376, 0.652, 0.8346, 0.545, 0.7641, 0.759, 0.7048, 0.8077, 0.8003, 0.6741, 0.7555, 0.6603, 0.7066, 0.7741, 0.2537, 0.7741, 0.311, 0.7279, 0.3041, 0.7049, 0.2606, 0.8075, 0.5902, 0.8078, 0.6094, 0.678, 0.6384, 0.674, 0.605, 0.6597, 0.7373, 0.6405, 0.7376, 0.5956, 0.604, 0.6448, 0.6006, 0.8077, 0.8003, 0.8074, 0.8195, 0.6707, 0.8046, 0.6741, 0.7555, 0.4496, 0.7376, 0.4304, 0.7373, 0.4452, 0.6039, 0.4786, 0.6079, 0.8434, 0.2606, 0.8203, 0.3042, 0.7741, 0.311, 0.7741, 0.2537, 0.4381, 0.8346, 0.4304, 0.7373, 0.4496, 0.7376, 0.9047, 0.8118, 0.8074, 0.8195, 0.8077, 0.8003, 0.652, 0.8346, 0.6405, 0.7376, 0.6597, 0.7373, 0.9047, 0.5979, 0.8078, 0.6094, 0.8075, 0.5902, 0.8342, 0.7048, 0.9047, 0.8118, 0.8077, 0.8003, 0.759, 0.7048, 0.5468, 0.5902, 0.5956, 0.604, 0.6405, 0.7376, 0.545, 0.6889, 0.4786, 0.6079, 0.5468, 0.5902, 0.545, 0.6889, 0.4496, 0.7376, 0.9047, 0.5979, 0.8342, 0.7048, 0.759, 0.7048, 0.8078, 0.6094, 0.8062, 0.2033, 0.8434, 0.2606, 0.7741, 0.2537, 0.7742, 0.2033, 0.7742, 0.2033, 0.7741, 0.2537, 0.7049, 0.2606, 0.7421, 0.2033, 0.8078, 0.6094, 0.759, 0.7048, 0.6603, 0.7066, 0.678, 0.6384, 0.4496, 0.7376, 0.545, 0.6889, 0.545, 0.7641, 0.4381, 0.8346])
_ca = me_tail.color_attributes.new('Col', 'BYTE_COLOR', 'CORNER')
_ca.data.foreach_set('color', [1.0, 1.0, 1.0, 1.0, 1.0, 1.0, 1.0, 1.0, 1.0, 1.0, 1.0, 1.0, 1.0, 1.0, 1.0, 1.0, 1.0, 1.0, 1.0, 1.0, 1.0, 1.0, 1.0, 1.0, 1.0, 1.0, 1.0, 1.0, 1.0, 1.0, 1.0, 1.0, 1.0, 1.0, 1.0, 1.0, 1.0, 1.0, 1.0, 1.0, 1.0, 1.0, 1.0, 1.0, 1.0, 1.0, 1.0, 1.0, 1.0, 1.0, 1.0, 1.0, 1.0, 1.0, 1.0, 1.0, 1.0, 1.0, 1.0, 1.0, 1.0, 1.0, 1.0, 1.0, 1.0, 1.0, 1.0, 1.0, 1.0, 1.0, 1.0, 1.0, 1.0, 1.0, 1.0, 1.0, 1.0, 1.0, 1.0, 1.0, 1.0, 1.0, 1.0, 1.0, 1.0, 1.0, 1.0, 1.0, 1.0, 1.0, 1.0, 1.0, 1.0, 1.0, 1.0, 1.0, 1.0, 1.0, 1.0, 1.0, 1.0, 1.0, 1.0, 1.0, 1.0, 1.0, 1.0, 1.0, 1.0, 1.0, 1.0, 1.0, 1.0, 1.0, 1.0, 1.0, 1.0, 1.0, 1.0, 1.0, 1.0, 1.0, 1.0, 1.0, 1.0, 1.0, 1.0, 1.0, 1.0, 1.0, 1.0, 1.0, 1.0, 1.0, 1.0, 1.0, 1.0, 1.0, 1.0, 1.0, 1.0, 1.0, 1.0, 1.0, 1.0, 1.0, 1.0, 1.0, 1.0, 1.0, 1.0, 1.0, 1.0, 1.0, 1.0, 1.0, 1.0, 1.0, 1.0, 1.0, 1.0, 1.0, 1.0, 1.0, 1.0, 1.0, 1.0, 1.0, 1.0, 1.0, 1.0, 1.0, 1.0, 1.0, 1.0, 1.0, 1.0, 1.0, 1.0, 1.0, 1.0, 1.0, 1.0, 1.0, 1.0, 1.0, 1.0, 1.0, 1.0, 1.0, 1.0, 1.0, 1.0, 1.0, 1.0, 1.0, 1.0, 1.0, 1.0, 1.0, 1.0, 1.0, 1.0, 1.0, 1.0, 1.0, 1.0, 1.0, 1.0, 1.0, 1.0, 1.0, 1.0, 1.0, 1.0, 1.0, 1.0, 1.0, 1.0, 1.0, 1.0, 1.0, 1.0, 1.0, 1.0, 1.0, 1.0, 1.0, 1.0, 1.0, 1.0, 1.0, 1.0, 1.0, 1.0, 1.0, 1.0, 1.0, 1.0, 1.0, 1.0, 1.0, 1.0, 1.0, 1.0, 1.0, 1.0, 1.0, 1.0, 1.0, 1.0, 1.0, 1.0, 1.0, 1.0, 1.0, 1.0, 1.0, 1.0, 1.0, 1.0, 1.0, 1.0, 1.0, 1.0, 1.0, 1.0, 1.0, 1.0, 1.0, 1.0, 1.0, 1.0, 1.0, 1.0, 1.0, 1.0, 1.0, 1.0, 1.0, 1.0, 1.0, 1.0, 1.0, 1.0, 1.0, 1.0, 1.0, 1.0, 1.0, 1.0, 1.0, 1.0, 1.0, 1.0, 1.0, 1.0, 1.0, 1.0, 1.0, 1.0, 1.0, 1.0, 1.0])
me_tail.materials.append(mat_roa)
me_tail.use_remesh_preserve_volume = False
me_tail.use_remesh_preserve_attributes = False
me_tail.use_mirror_vertex_groups = False
me_tail.update()
me_armleft = bpy.data.meshes.new('ArmLeft')
me_armleft.from_pydata([(-0.07067, -0.5, -0.03325), (-0.01996, -0.5, 0.07551), (-0.02536, 0.5, -0.05438), (0.02536, 0.5, 0.05438), (0.7903, -0.5, -0.4347), (0.841, -0.5, -0.326), (0.7903, 6.152e-08, -0.4347), (0.841, 6.304e-08, -0.326), (-0.02536, -7.553e-10, -0.05438), (0.02536, 7.553e-10, 0.05438), (0.9716, -0.15, -0.5193), (1.022, -0.15, -0.4105), (0.4051, 0.15, -0.2551), (0.4559, 0.15, -0.1464), (0.2692, -0.55, -0.1917), (0.3199, -0.55, -0.08297), (0.5238, -0.075, -0.1781), (0.4731, -0.075, -0.2868)], [], [(7, 13, 16, 11), (12, 13, 7, 6), (10, 11, 5, 4), (14, 15, 1, 0), (17, 10, 4, 14), (16, 9, 1, 15), (13, 3, 9, 16), (12, 6, 10, 17), (6, 7, 11, 10), (2, 12, 17, 8), (11, 16, 15, 5), (8, 17, 14, 0), (4, 5, 15, 14), (2, 3, 13, 12)])
_uv = me_armleft.uv_layers.new(name='UVMap')
_uv.uv.foreach_set('vector', [0.8605, 0.05823, 0.8342, 0.1128, 0.8223, 0.08026, 0.8612, 0.0346, 0.8503, 0.1195, 0.8342, 0.1128, 0.8605, 0.05823, 0.8749, 0.06145, 0.8749, 0.02889, 0.8612, 0.0346, 0.8299, 0.01684, 0.8334, 0.0003291, 0.7564, 0.01951, 0.7634, 0.03631, 0.7146, 0.06535, 0.7049, 0.04876, 0.8597, 0.4402, 0.8873, 0.5111, 0.8321, 0.5104, 0.7878, 0.4449, 0.8223, 0.08026, 0.7592, 0.1327, 0.7146, 0.06535, 0.7634, 0.03631, 0.8342, 0.1128, 0.8004, 0.1959, 0.7592, 0.1327, 0.8223, 0.08026, 0.8816, 0.4162, 0.892, 0.4771, 0.8873, 0.5111, 0.8597, 0.4402, 0.8749, 0.06145, 0.8605, 0.05823, 0.8612, 0.0346, 0.8749, 0.02889, 0.892, 0.3361, 0.8816, 0.4162, 0.8597, 0.4402, 0.8321, 0.3693, 0.8612, 0.0346, 0.8223, 0.08026, 0.7634, 0.03631, 0.8299, 0.01684, 0.8321, 0.3693, 0.8597, 0.4402, 0.7878, 0.4449, 0.7689, 0.3966, 0.8334, 0.0003291, 0.8299, 0.01684, 0.7634, 0.03631, 0.7564, 0.01951, 0.8173, 0.2026, 0.8004, 0.1959, 0.8342, 0.1128, 0.8503, 0.1195])
_ca = me_armleft.color_attributes.new('Col', 'BYTE_COLOR', 'CORNER')
_ca.data.foreach_set('color', [1.0, 1.0, 1.0, 1.0, 1.0, 1.0, 1.0, 1.0, 1.0, 1.0, 1.0, 1.0, 1.0, 1.0, 1.0, 1.0, 1.0, 1.0, 1.0, 1.0, 1.0, 1.0, 1.0, 1.0, 1.0, 1.0, 1.0, 1.0, 1.0, 1.0, 1.0, 1.0, 1.0, 1.0, 1.0, 1.0, 1.0, 1.0, 1.0, 1.0, 1.0, 1.0, 1.0, 1.0, 1.0, 1.0, 1.0, 1.0, 1.0, 1.0, 1.0, 1.0, 1.0, 1.0, 1.0, 1.0, 1.0, 1.0, 1.0, 1.0, 1.0, 1.0, 1.0, 1.0, 1.0, 1.0, 1.0, 1.0, 1.0, 1.0, 1.0, 1.0, 1.0, 1.0, 1.0, 1.0, 1.0, 1.0, 1.0, 1.0, 1.0, 1.0, 1.0, 1.0, 1.0, 1.0, 1.0, 1.0, 1.0, 1.0, 1.0, 1.0, 1.0, 1.0, 1.0, 1.0, 1.0, 1.0, 1.0, 1.0, 1.0, 1.0, 1.0, 1.0, 1.0, 1.0, 1.0, 1.0, 1.0, 1.0, 1.0, 1.0, 1.0, 1.0, 1.0, 1.0, 1.0, 1.0, 1.0, 1.0, 1.0, 1.0, 1.0, 1.0, 1.0, 1.0, 1.0, 1.0, 1.0, 1.0, 1.0, 1.0, 1.0, 1.0, 1.0, 1.0, 1.0, 1.0, 1.0, 1.0, 1.0, 1.0, 1.0, 1.0, 1.0, 1.0, 1.0, 1.0, 1.0, 1.0, 1.0, 1.0, 1.0, 1.0, 1.0, 1.0, 1.0, 1.0, 1.0, 1.0, 1.0, 1.0, 1.0, 1.0, 1.0, 1.0, 1.0, 1.0, 1.0, 1.0, 1.0, 1.0, 1.0, 1.0, 1.0, 1.0, 1.0, 1.0, 1.0, 1.0, 1.0, 1.0, 1.0, 1.0, 1.0, 1.0, 1.0, 1.0, 1.0, 1.0, 1.0, 1.0, 1.0, 1.0, 1.0, 1.0, 1.0, 1.0, 1.0, 1.0, 1.0, 1.0, 1.0, 1.0, 1.0, 1.0, 1.0, 1.0, 1.0, 1.0, 1.0, 1.0, 1.0, 1.0, 1.0, 1.0, 1.0, 1.0, 1.0, 1.0, 1.0, 1.0, 1.0, 1.0])
me_armleft.materials.append(mat_roa)
me_armleft.use_remesh_preserve_volume = False
me_armleft.use_remesh_preserve_attributes = False
me_armleft.use_mirror_vertex_groups = False
me_armleft.update()

# ---- objects
ob_effect = bpy.data.objects.new('Effect', me_effect)
ob_armright = bpy.data.objects.new('ArmRight', me_armright)
ob_body = bpy.data.objects.new('Body', me_body)
ob_head = bpy.data.objects.new('Head', me_head)
ob_mouth = bpy.data.objects.new('Mouth', me_mouth)
ob_tail = bpy.data.objects.new('Tail', me_tail)
ob_armleft = bpy.data.objects.new('ArmLeft', me_armleft)

# ---- transforms, parenting, visibility, modifiers, constraints
ob_effect.location = (0.0, 0.0, 0.0)
ob_effect.lineart.crease_threshold = 0.0
ob_armright.location = (-0.6, 4.321e-10, -0.005716)
ob_armright.lineart.crease_threshold = 0.0
ob_body.location = (0.0, 0.0, 0.0)
ob_body.lineart.crease_threshold = 0.0
ob_head.parent = ob_body
ob_head.location = (0.0, -1.3, 0.0)
ob_head.lineart.crease_threshold = 0.0
ob_mouth.parent = ob_head
ob_mouth.matrix_parent_inverse = Matrix(((1.0, 0.0, 0.0, 0.0), (0.0, 1.0, 0.0, 1.3), (0.0, 0.0, 1.0, 0.0), (0.0, 0.0, 0.0, 1.0)))
ob_mouth.location = (0.0, -2.1, 0.0)
ob_mouth.lineart.crease_threshold = 0.0
ob_tail.parent = ob_body
ob_tail.location = (0.0, 1.2, 0.0)
ob_tail.lineart.crease_threshold = 0.0
ob_armleft.location = (0.6, 0.0, 0.0)
ob_armleft.lineart.crease_threshold = 0.0

# ---- collection membership
col_collection_1.objects.link(ob_effect)
col_collection_1.objects.link(ob_armright)
col_collection_1.objects.link(ob_body)
col_collection_1.objects.link(ob_head)
col_collection_1.objects.link(ob_mouth)
col_collection_1.objects.link(ob_tail)
col_collection_1.objects.link(ob_armleft)

# ---- scene / render settings (as saved in the file)
scene.frame_start = 1; scene.frame_end = 250; scene.frame_set(1)
scene.render.engine = 'BLENDER_EEVEE_NEXT'
scene.render.resolution_percentage = 50
scene.render.dither_intensity = 0.0
scene.cycles.use_denoising = False
scene.cycles.samples = 128
scene.cycles.sampling_pattern = 'TABULATED_SOBOL'
scene.cycles.light_sampling_threshold = 0.0
scene.cycles.use_adaptive_sampling = False
scene.cycles.use_light_tree = False
scene.cycles.blur_glossy = 0.0
scene.cycles.sample_clamp_indirect = 0.0
scene.view_settings.view_transform = 'Standard'
bpy.context.view_layer.update()

# ---- added for rendering (the .blend has no active camera and no usable light): camera, sun
cam_auto = bpy.data.cameras.new('AutoCamera')
cam_auto.lens = 50.0
cam_auto.sensor_width = 36.0
cam_auto.clip_end = 1000.0
ob_auto_camera = bpy.data.objects.new('AutoCamera', cam_auto)
scene.collection.objects.link(ob_auto_camera)
ob_auto_camera.location = (19.9188, -23.9025, 16.185)
ob_auto_camera.rotation_euler = (1.09748, -7.21219e-08, 0.694738)
scene.camera = ob_auto_camera
light_auto_sun = bpy.data.lights.new('AutoSun', 'SUN')
light_auto_sun.energy = 3.0
light_auto_sun.angle = 0.0523599
ob_auto_sun = bpy.data.objects.new('AutoSun', light_auto_sun)
scene.collection.objects.link(ob_auto_sun)
ob_auto_sun.rotation_euler = (0.872665, 0.174533, 0.523599)
bpy.context.view_layer.update()
